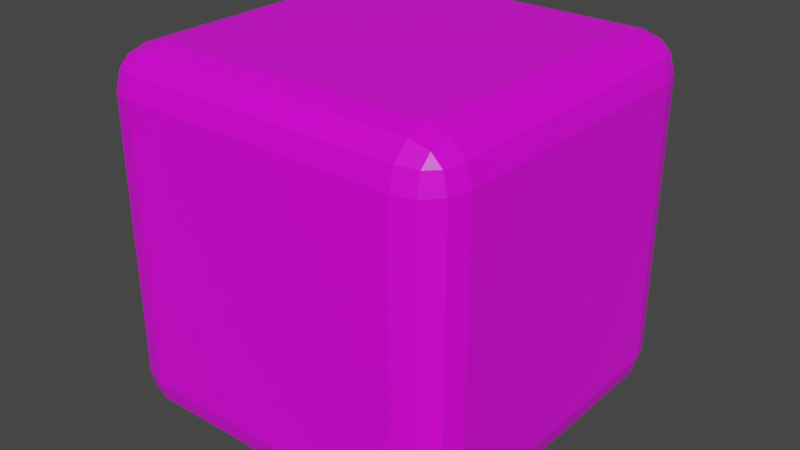 # Source: PowerUp.blend  (saved by Blender 2.93.21; exported with 4.5.12 LTS)
import bpy
from mathutils import Matrix  # noqa: F401  (used for matrix-valued properties, if any)

bpy.ops.wm.read_factory_settings(use_empty=True)
scene = bpy.context.scene
scene.name = 'Scene'

# ---- collections
col_collection = bpy.data.collections.new('Collection'); scene.collection.children.link(col_collection)

# ---- images (referenced by path relative to the original .blend; pixels are not part of the script)
import os
ASSET_DIR = os.environ.get("B2B_ASSET_DIR", "")  # directory of the original .blend (textures are referenced by path, not embedded)
HERE = os.path.dirname(os.path.abspath(__file__))  # packed textures are extracted next to this script under _unpacked/

def load_image(name, relpath, width, height, colorspace="sRGB"):
    """Load a texture the original file referenced (path relative to the .blend, or extracted next to this script)."""
    p = next((c for c in (os.path.join(HERE, relpath), os.path.join(ASSET_DIR, relpath)) if relpath and os.path.exists(c)), "")
    if p:
        img = bpy.data.images.load(p, check_existing=True)
        img.name = name
    else:  # same state as the original file: an image datablock whose file is absent (Cycles renders it pink)
        img = bpy.data.images.new(name, width, height)
        img.source = "FILE"
        img.filepath = "//" + (relpath or name)
    img.colorspace_settings.name = colorspace
    return img
img_poweruptex = load_image('PowerUpTex', '', 1024, 1024, 'sRGB')

# ---- materials (node trees are filled in below, after node groups)
mat_material = bpy.data.materials.new('Material')
mat_material.alpha_threshold = 0.0
mat_material.use_transparent_shadow = False
mat_material.line_color = (0.0, 0.0, 0.0, 1.0)

# ---- material node trees
mat_material.use_nodes = True; mat_material.node_tree.nodes.clear()
_N = mat_material.node_tree.nodes; _L = mat_material.node_tree.links
n0 = _N.new('ShaderNodeOutputMaterial'); n0.name = 'Material Output'; n0.location = (300, 300)
n1 = _N.new('ShaderNodeBsdfPrincipled'); n1.name = 'Principled BSDF'; n1.location = (10, 300)
n1.distribution = 'GGX'
n1.subsurface_method = 'BURLEY'
n1.inputs[2].default_value = 0.4
n1.inputs[3].default_value = 1.45
n1.inputs[27].default_value = (0.0, 0.0, 0.0, 1.0)
n1.inputs[28].default_value = 1.0
n2 = _N.new('ShaderNodeTexImage'); n2.name = 'Image Texture'; n2.location = (-280, 280)
n2.image = img_poweruptex
_L.new(n1.outputs[0], n0.inputs[0])
_L.new(n2.outputs[0], n1.inputs[0])
n0.is_active_output = True

# ---- world
world_world = bpy.data.worlds.new('World'); scene.world = world_world
world_world.use_nodes = True; world_world.node_tree.nodes.clear()
_N = world_world.node_tree.nodes; _L = world_world.node_tree.links
n0 = _N.new('ShaderNodeOutputWorld'); n0.name = 'World Output'; n0.location = (300, 300)
n1 = _N.new('ShaderNodeBackground'); n1.name = 'Background'; n1.location = (10, 300)
n1.inputs[0].default_value = (0.05088, 0.05088, 0.05088, 1.0)
_L.new(n1.outputs[0], n0.inputs[0])
n0.is_active_output = True
world_world.color = (0.05088, 0.05088, 0.05088)
world_world.use_sun_shadow = False
world_world.sun_shadow_jitter_overblur = 0.0

# ---- meshes
me_cube = bpy.data.meshes.new('Cube')
me_cube.from_pydata([(0.777, 1.0, 0.777), (0.777, 0.777, 1.0), (1.0, 0.777, 0.777), (0.777, 0.9702, 0.8884), (0.8884, 0.9702, 0.777), (0.8837, 0.9413, 0.8837), (0.8884, 0.777, 0.9702), (0.777, 0.8884, 0.9702), (0.8837, 0.8837, 0.9413), (0.9702, 0.8884, 0.777), (0.9702, 0.777, 0.8884), (0.9413, 0.8837, 0.8837), (0.777, 0.777, -1.0), (0.777, 1.0, -0.777), (1.0, 0.777, -0.777), (0.777, 0.8884, -0.9702), (0.8884, 0.777, -0.9702), (0.8837, 0.8837, -0.9413), (0.8884, 0.9702, -0.777), (0.777, 0.9702, -0.8884), (0.8837, 0.9413, -0.8837), (0.9702, 0.777, -0.8884), (0.9702, 0.8884, -0.777), (0.9413, 0.8837, -0.8837), (1.0, -0.777, 0.777), (0.777, -0.777, 1.0), (0.777, -1.0, 0.777), (0.9702, -0.777, 0.8884), (0.9702, -0.8884, 0.777), (0.9413, -0.8837, 0.8837), (0.777, -0.8884, 0.9702), (0.8884, -0.777, 0.9702), (0.8837, -0.8837, 0.9413), (0.8884, -0.9702, 0.777), (0.777, -0.9702, 0.8884), (0.8837, -0.9413, 0.8837), (1.0, -0.777, -0.777), (0.777, -1.0, -0.777), (0.777, -0.777, -1.0), (0.9702, -0.8884, -0.777), (0.9702, -0.777, -0.8884), (0.9413, -0.8837, -0.8837), (0.777, -0.9702, -0.8884), (0.8884, -0.9702, -0.777), (0.8837, -0.9413, -0.8837), (0.8884, -0.777, -0.9702), (0.777, -0.8884, -0.9702), (0.8837, -0.8837, -0.9413), (-0.777, 1.0, 0.777), (-1.0, 0.777, 0.777), (-0.777, 0.777, 1.0), (-0.8884, 0.9702, 0.777), (-0.777, 0.9702, 0.8884), (-0.8837, 0.9413, 0.8837), (-0.9702, 0.777, 0.8884), (-0.9702, 0.8884, 0.777), (-0.9413, 0.8837, 0.8837), (-0.777, 0.8884, 0.9702), (-0.8884, 0.777, 0.9702), (-0.8837, 0.8837, 0.9413), (-1.0, 0.777, -0.777), (-0.777, 1.0, -0.777), (-0.777, 0.777, -1.0), (-0.9702, 0.8884, -0.777), (-0.9702, 0.777, -0.8884), (-0.9413, 0.8837, -0.8837), (-0.777, 0.9702, -0.8884), (-0.8884, 0.9702, -0.777), (-0.8837, 0.9413, -0.8837), (-0.8884, 0.777, -0.9702), (-0.777, 0.8884, -0.9702), (-0.8837, 0.8837, -0.9413), (-1.0, -0.777, 0.777), (-0.777, -1.0, 0.777), (-0.777, -0.777, 1.0), (-0.9702, -0.8884, 0.777), (-0.9702, -0.777, 0.8884), (-0.9413, -0.8837, 0.8837), (-0.777, -0.9702, 0.8884), (-0.8884, -0.9702, 0.777), (-0.8837, -0.9413, 0.8837), (-0.8884, -0.777, 0.9702), (-0.777, -0.8884, 0.9702), (-0.8837, -0.8837, 0.9413), (-0.777, -0.777, -1.0), (-0.777, -1.0, -0.777), (-1.0, -0.777, -0.777), (-0.777, -0.8884, -0.9702), (-0.8884, -0.777, -0.9702), (-0.8837, -0.8837, -0.9413), (-0.8884, -0.9702, -0.777), (-0.777, -0.9702, -0.8884), (-0.8837, -0.9413, -0.8837), (-0.9702, -0.777, -0.8884), (-0.9702, -0.8884, -0.777), (-0.9413, -0.8837, -0.8837)], [], [(62, 12, 38, 84), (86, 72, 49, 60), (37, 26, 73, 85), (1, 50, 74, 25), (14, 2, 24, 36), (0, 3, 5, 4), (3, 7, 8, 5), (1, 6, 8, 7), (6, 10, 11, 8), (2, 9, 11, 10), (9, 4, 5, 11), (5, 8, 11), (12, 15, 17, 16), (15, 19, 20, 17), (13, 18, 20, 19), (18, 22, 23, 20), (14, 21, 23, 22), (21, 16, 17, 23), (17, 20, 23), (24, 27, 29, 28), (27, 31, 32, 29), (25, 30, 32, 31), (30, 34, 35, 32), (26, 33, 35, 34), (33, 28, 29, 35), (29, 32, 35), (36, 39, 41, 40), (39, 43, 44, 41), (37, 42, 44, 43), (42, 46, 47, 44), (38, 45, 47, 46), (45, 40, 41, 47), (41, 44, 47), (48, 51, 53, 52), (51, 55, 56, 53), (49, 54, 56, 55), (54, 58, 59, 56), (50, 57, 59, 58), (57, 52, 53, 59), (53, 56, 59), (60, 63, 65, 64), (63, 67, 68, 65), (61, 66, 68, 67), (66, 70, 71, 68), (62, 69, 71, 70), (69, 64, 65, 71), (65, 68, 71), (72, 75, 77, 76), (75, 79, 80, 77), (73, 78, 80, 79), (78, 82, 83, 80), (74, 81, 83, 82), (81, 76, 77, 83), (77, 80, 83), (84, 87, 89, 88), (87, 91, 92, 89), (85, 90, 92, 91), (90, 94, 95, 92), (86, 93, 95, 94), (93, 88, 89, 95), (89, 92, 95), (62, 84, 88, 69), (69, 88, 93, 64), (64, 93, 86, 60), (12, 62, 70, 15), (15, 70, 66, 19), (19, 66, 61, 13), (2, 14, 22, 9), (9, 22, 18, 4), (4, 18, 13, 0), (85, 73, 79, 90), (90, 79, 75, 94), (94, 75, 72, 86), (26, 37, 43, 33), (33, 43, 39, 28), (28, 39, 36, 24), (48, 61, 67, 51), (51, 67, 63, 55), (55, 63, 60, 49), (25, 74, 82, 30), (30, 82, 78, 34), (34, 78, 73, 26), (1, 25, 31, 6), (6, 31, 27, 10), (10, 27, 24, 2), (84, 38, 46, 87), (87, 46, 42, 91), (91, 42, 37, 85), (74, 50, 58, 81), (81, 58, 54, 76), (76, 54, 49, 72), (50, 1, 7, 57), (57, 7, 3, 52), (52, 3, 0, 48), (38, 12, 16, 45), (45, 16, 21, 40), (40, 21, 14, 36), (61, 48, 0, 13)])
_uv = me_cube.uv_layers.new(name='UVMap')
_uv.uv.foreach_set('vector', [0.1529, 0.5279, 0.3471, 0.5279, 0.3471, 0.7221, 0.1529, 0.7221, 0.4029, 0.02787, 0.5971, 0.02787, 0.5971, 0.2221, 0.4029, 0.2221, 0.4029, 0.7779, 0.5971, 0.7779, 0.5971, 0.9721, 0.4029, 0.9721, 0.6529, 0.5279, 0.8471, 0.5279, 0.8471, 0.7221, 0.6529, 0.7221, 0.4029, 0.5279, 0.5971, 0.5279, 0.5971, 0.7221, 0.4029, 0.7221, 0.5971, 0.4721, 0.611, 0.4721, 0.6105, 0.4855, 0.5971, 0.486, 0.611, 0.4721, 0.625, 0.4721, 0.625, 0.4855, 0.6105, 0.4855, 0.6529, 0.5279, 0.639, 0.5279, 0.6395, 0.5145, 0.6529, 0.514, 0.639, 0.5279, 0.625, 0.5279, 0.625, 0.5145, 0.6395, 0.5145, 0.5971, 0.5279, 0.5971, 0.514, 0.6105, 0.5145, 0.611, 0.5279, 0.5971, 0.514, 0.5971, 0.5, 0.6105, 0.5, 0.6105, 0.5145, 0.6105, 0.4855, 0.625, 0.4855, 0.6105, 0.5, 0.3471, 0.5279, 0.3471, 0.514, 0.3605, 0.5145, 0.361, 0.5279, 0.3471, 0.514, 0.3471, 0.5, 0.3605, 0.5, 0.3605, 0.5145, 0.4029, 0.4721, 0.4029, 0.486, 0.3895, 0.4855, 0.389, 0.4721, 0.4029, 0.486, 0.4029, 0.5, 0.3895, 0.5, 0.3895, 0.4855, 0.4029, 0.5279, 0.389, 0.5279, 0.3895, 0.5145, 0.4029, 0.514, 0.389, 0.5279, 0.375, 0.5279, 0.375, 0.5145, 0.3895, 0.5145, 0.3605, 0.5145, 0.3605, 0.5, 0.375, 0.5145, 0.5971, 0.7221, 0.611, 0.7221, 0.6105, 0.7355, 0.5971, 0.736, 0.611, 0.7221, 0.625, 0.7221, 0.625, 0.7355, 0.6105, 0.7355, 0.6529, 0.7221, 0.6529, 0.736, 0.6395, 0.7355, 0.639, 0.7221, 0.6213, 0.7779, 0.625, 0.7779, 0.625, 0.7645, 0.6177, 0.7645, 0.5971, 0.7779, 0.5971, 0.764, 0.6105, 0.7645, 0.611, 0.7779, 0.5971, 0.764, 0.5971, 0.75, 0.6105, 0.75, 0.6105, 0.7645, 0.6105, 0.7355, 0.625, 0.7355, 0.6105, 0.75, 0.4029, 0.7221, 0.4029, 0.736, 0.3895, 0.7355, 0.389, 0.7221, 0.4029, 0.736, 0.4029, 0.75, 0.3895, 0.75, 0.3895, 0.7355, 0.4029, 0.7779, 0.389, 0.7779, 0.3895, 0.7645, 0.4029, 0.764, 0.3471, 0.7463, 0.3471, 0.75, 0.3605, 0.75, 0.3605, 0.7427, 0.3471, 0.7221, 0.361, 0.7221, 0.3605, 0.7355, 0.3471, 0.736, 0.361, 0.7221, 0.375, 0.7221, 0.375, 0.7355, 0.3605, 0.7355, 0.3895, 0.7573, 0.375, 0.7645, 0.375, 0.7645, 0.5971, 0.2779, 0.5971, 0.264, 0.6105, 0.2645, 0.611, 0.2779, 0.5971, 0.264, 0.5971, 0.25, 0.6105, 0.25, 0.6105, 0.2645, 0.5971, 0.2221, 0.611, 0.2221, 0.6105, 0.2355, 0.5971, 0.236, 0.611, 0.2221, 0.625, 0.2221, 0.625, 0.2355, 0.6105, 0.2355, 0.8471, 0.5279, 0.8471, 0.514, 0.8605, 0.5145, 0.861, 0.5279, 0.6213, 0.2779, 0.625, 0.2779, 0.625, 0.2645, 0.6177, 0.2645, 0.6105, 0.2427, 0.6105, 0.25, 0.625, 0.2355, 0.4029, 0.2221, 0.4029, 0.236, 0.3895, 0.2355, 0.389, 0.2221, 0.4029, 0.236, 0.4029, 0.25, 0.3895, 0.25, 0.3895, 0.2355, 0.4029, 0.2779, 0.389, 0.2779, 0.3895, 0.2645, 0.4029, 0.264, 0.1529, 0.5037, 0.1529, 0.5, 0.1395, 0.5, 0.1395, 0.5073, 0.1529, 0.5279, 0.139, 0.5279, 0.1395, 0.5145, 0.1529, 0.514, 0.139, 0.5279, 0.125, 0.5279, 0.125, 0.5145, 0.1395, 0.5145, 0.3895, 0.2355, 0.3895, 0.25, 0.375, 0.2355, 0.5971, 0.02787, 0.5971, 0.01395, 0.6105, 0.01454, 0.611, 0.02787, 0.5971, 0.01395, 0.5971, 0.0, 0.6105, 0.0, 0.6105, 0.01454, 0.5971, 0.9721, 0.611, 0.9721, 0.6105, 0.9855, 0.5971, 0.986, 0.611, 0.9721, 0.625, 0.9721, 0.625, 0.9855, 0.6105, 0.9855, 0.8471, 0.7221, 0.861, 0.7221, 0.8605, 0.7355, 0.8471, 0.736, 0.6213, 0.02787, 0.625, 0.02787, 0.625, 0.01454, 0.6177, 0.01454, 0.6105, 0.01454, 0.6105, 0.0, 0.625, 0.01454, 0.1529, 0.7221, 0.1529, 0.736, 0.1395, 0.7355, 0.139, 0.7221, 0.1529, 0.736, 0.1529, 0.75, 0.1395, 0.75, 0.1395, 0.7355, 0.4029, 0.9721, 0.4029, 0.986, 0.3895, 0.9855, 0.389, 0.9721, 0.4029, 0.003724, 0.4029, 0.0, 0.3895, 0.0, 0.3895, 0.007341, 0.4029, 0.02787, 0.389, 0.02787, 0.3895, 0.01454, 0.4029, 0.01395, 0.1287, 0.7221, 0.125, 0.7221, 0.125, 0.7355, 0.1323, 0.7355, 0.1395, 0.7355, 0.1395, 0.75, 0.125, 0.7355, 0.1529, 0.5279, 0.1529, 0.7221, 0.139, 0.7221, 0.139, 0.5279, 0.139, 0.5279, 0.139, 0.7221, 0.125, 0.7221, 0.125, 0.5279, 0.389, 0.2221, 0.389, 0.02787, 0.4029, 0.02787, 0.4029, 0.2221, 0.3471, 0.5279, 0.1529, 0.5279, 0.1529, 0.514, 0.3471, 0.514, 0.3471, 0.514, 0.1529, 0.514, 0.1529, 0.5, 0.3471, 0.5, 0.389, 0.4721, 0.389, 0.2779, 0.4029, 0.2779, 0.4029, 0.4721, 0.5971, 0.5279, 0.4029, 0.5279, 0.4029, 0.514, 0.5971, 0.514, 0.5971, 0.514, 0.4029, 0.514, 0.4029, 0.486, 0.5971, 0.486, 0.5971, 0.486, 0.4029, 0.486, 0.4029, 0.4721, 0.5971, 0.4721, 0.4029, 0.9721, 0.5971, 0.9721, 0.5971, 0.986, 0.4029, 0.986, 0.4029, 0.0, 0.5971, 0.0, 0.5971, 0.01395, 0.4029, 0.01395, 0.4029, 0.01395, 0.5971, 0.01395, 0.5971, 0.02787, 0.4029, 0.02787, 0.5971, 0.7779, 0.4029, 0.7779, 0.4029, 0.764, 0.5971, 0.764, 0.5971, 0.764, 0.4029, 0.764, 0.4029, 0.736, 0.5971, 0.736, 0.5971, 0.736, 0.4029, 0.736, 0.4029, 0.7221, 0.5971, 0.7221, 0.5971, 0.2779, 0.4029, 0.2779, 0.4029, 0.264, 0.5971, 0.264, 0.5971, 0.264, 0.4029, 0.264, 0.4029, 0.236, 0.5971, 0.236, 0.5971, 0.236, 0.4029, 0.236, 0.4029, 0.2221, 0.5971, 0.2221, 0.6529, 0.7221, 0.8471, 0.7221, 0.8471, 0.736, 0.6529, 0.736, 0.625, 0.7779, 0.625, 0.9721, 0.611, 0.9721, 0.611, 0.7779, 0.611, 0.7779, 0.611, 0.9721, 0.5971, 0.9721, 0.5971, 0.7779, 0.6529, 0.5279, 0.6529, 0.7221, 0.639, 0.7221, 0.639, 0.5279, 0.639, 0.5279, 0.639, 0.7221, 0.611, 0.7221, 0.611, 0.5279, 0.611, 0.5279, 0.611, 0.7221, 0.5971, 0.7221, 0.5971, 0.5279, 0.1529, 0.7221, 0.3471, 0.7221, 0.3471, 0.736, 0.1529, 0.736, 0.1529, 0.736, 0.3471, 0.736, 0.3471, 0.75, 0.1529, 0.75, 0.389, 0.9721, 0.389, 0.7779, 0.4029, 0.7779, 0.4029, 0.9721, 0.8471, 0.7221, 0.8471, 0.5279, 0.861, 0.5279, 0.861, 0.7221, 0.625, 0.02787, 0.625, 0.2221, 0.611, 0.2221, 0.611, 0.02787, 0.611, 0.02787, 0.611, 0.2221, 0.5971, 0.2221, 0.5971, 0.02787, 0.8471, 0.5279, 0.6529, 0.5279, 0.6529, 0.514, 0.8471, 0.514, 0.625, 0.2779, 0.625, 0.4721, 0.611, 0.4721, 0.611, 0.2779, 0.611, 0.2779, 0.611, 0.4721, 0.5971, 0.4721, 0.5971, 0.2779, 0.3471, 0.7221, 0.3471, 0.5279, 0.361, 0.5279, 0.361, 0.7221, 0.361, 0.7221, 0.361, 0.5279, 0.389, 0.5279, 0.389, 0.7221, 0.389, 0.7221, 0.389, 0.5279, 0.4029, 0.5279, 0.4029, 0.7221, 0.4029, 0.2779, 0.5971, 0.2779, 0.5971, 0.4721, 0.4029, 0.4721])
me_cube.materials.append(mat_material)
me_cube.use_remesh_preserve_volume = False
me_cube.use_remesh_preserve_attributes = False
me_cube.use_mirror_vertex_groups = False
me_cube.update()

# ---- objects
ob_cube = bpy.data.objects.new('Cube', me_cube)

# ---- transforms, parenting, visibility, modifiers, constraints
ob_cube.location = (0.0, 0.0, 0.0)
ob_cube.lock_rotations_4d = False
ob_cube.empty_display_type = 'ARROWS'
ob_cube.lineart.crease_threshold = 0.0

# ---- collection membership
col_collection.objects.link(ob_cube)

# ---- scene / render settings (as saved in the file)
scene.frame_start = 1; scene.frame_end = 250; scene.frame_set(1)
scene.render.engine = 'BLENDER_EEVEE_NEXT'
scene.cycles.use_denoising = False
scene.cycles.samples = 128
scene.cycles.sampling_pattern = 'TABULATED_SOBOL'
scene.cycles.use_adaptive_sampling = False
scene.cycles.use_light_tree = False
scene.view_settings.view_transform = 'Filmic'
bpy.context.view_layer.update()

# ---- added for rendering (the .blend has no active camera and no usable light): camera, sun
cam_auto = bpy.data.cameras.new('AutoCamera')
cam_auto.lens = 50.0
cam_auto.sensor_width = 36.0
cam_auto.clip_end = 1000.0
ob_auto_camera = bpy.data.objects.new('AutoCamera', cam_auto)
scene.collection.objects.link(ob_auto_camera)
ob_auto_camera.location = (3.20507, -3.84609, 2.56406)
ob_auto_camera.rotation_euler = (1.09748, -7.21219e-08, 0.694738)
scene.camera = ob_auto_camera
light_auto_sun = bpy.data.lights.new('AutoSun', 'SUN')
light_auto_sun.energy = 3.0
light_auto_sun.angle = 0.0523599
ob_auto_sun = bpy.data.objects.new('AutoSun', light_auto_sun)
scene.collection.objects.link(ob_auto_sun)
ob_auto_sun.rotation_euler = (0.872665, 0.174533, 0.523599)
bpy.context.view_layer.update()
